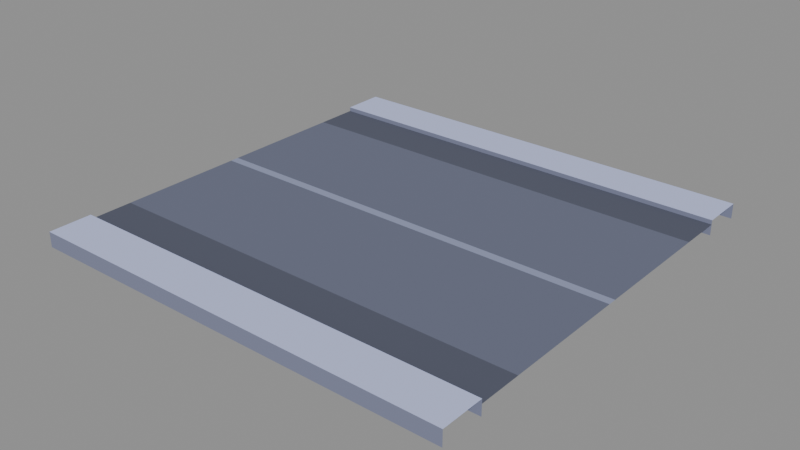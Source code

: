 # Source: road-straight.blend  (saved by Blender 5.2.45; exported with 4.5.12 LTS)
import bpy
from mathutils import Matrix  # noqa: F401  (used for matrix-valued properties, if any)

bpy.ops.wm.read_factory_settings(use_empty=True)
scene = bpy.context.scene
scene.name = 'Scene'

# ---- images (referenced by path relative to the original .blend; pixels are not part of the script)
import os
ASSET_DIR = os.environ.get("B2B_ASSET_DIR", "")  # directory of the original .blend (textures are referenced by path, not embedded)
HERE = os.path.dirname(os.path.abspath(__file__))  # packed textures are extracted next to this script under _unpacked/

def load_image(name, relpath, width, height, colorspace="sRGB"):
    """Load a texture the original file referenced (path relative to the .blend, or extracted next to this script)."""
    p = next((c for c in (os.path.join(HERE, relpath), os.path.join(ASSET_DIR, relpath)) if relpath and os.path.exists(c)), "")
    if p:
        img = bpy.data.images.load(p, check_existing=True)
        img.name = name
    else:  # same state as the original file: an image datablock whose file is absent (Cycles renders it pink)
        img = bpy.data.images.new(name, width, height)
        img.source = "FILE"
        img.filepath = "//" + (relpath or name)
    img.colorspace_settings.name = colorspace
    return img
img_colormap_png = load_image('colormap.png', '_unpacked/colormap.7f203e70.png', 64, 64, 'sRGB')

# ---- materials (node trees are filled in below, after node groups)
mat_colormap = bpy.data.materials.new('colormap')

# ---- material node trees
mat_colormap.use_nodes = True; mat_colormap.node_tree.nodes.clear()
_N = mat_colormap.node_tree.nodes; _L = mat_colormap.node_tree.links
n0 = _N.new('ShaderNodeBsdfPrincipled'); n0.name = 'Principled BSDF'; n0.location = (-200, 100)
n0.inputs[2].default_value = 1.0
n0.inputs[10].default_value = 0.005
n1 = _N.new('ShaderNodeOutputMaterial'); n1.name = 'Material Output'; n1.location = (200, 100)
n2 = _N.new('ShaderNodeTexImage'); n2.name = 'Image Texture'; n2.location = (0, 0)
n2.image = img_colormap_png
_L.new(n0.outputs[0], n1.inputs[0])
_L.new(n2.outputs[0], n0.inputs[0])
n1.is_active_output = True

# ---- meshes
me_road_straight = bpy.data.meshes.new('road-straight')
me_road_straight.from_pydata([(-0.5, -0.5, 0.02), (0.5, -0.5, 0.02), (0.5, -0.4, 0.02), (-0.5, -0.4, 0.02), (-0.5, -0.4, 0.01), (0.5, -0.4, 0.01), (0.5, -0.3, 0.01), (-0.5, -0.3, 0.01), (0.5, -0.01, 0.01), (-0.5, -0.01, 0.01), (0.5, 0.01, 0.01), (-0.5, 0.01, 0.01), (0.5, 0.3, 0.01), (-0.5, 0.3, 0.01), (0.5, 0.4, 0.01), (-0.5, 0.4, 0.01), (-0.5, 0.4, 0.02), (0.5, 0.4, 0.02), (0.5, 0.5, 0.02), (-0.5, 0.5, 0.02), (-0.5, -0.5, -0.015), (0.5, -0.5, -0.015), (-0.5, -0.4, -0.015), (0.5, -0.4, -0.015), (-0.5, 0.4, -0.015), (0.5, 0.4, -0.015), (-0.5, 0.5, -0.015), (0.5, 0.5, -0.015)], [], [(0, 1, 2, 3), (4, 5, 6, 7), (7, 6, 8, 9), (9, 8, 10, 11), (11, 10, 12, 13), (13, 12, 14, 15), (16, 17, 18, 19), (20, 21, 1, 0), (3, 2, 23, 22), (24, 25, 17, 16), (19, 18, 27, 26)])
_uv = me_road_straight.uv_layers.new(name='UVMap')
_uv.uv.foreach_set('vector', [0.875, 0.875, 0.875, 0.875, 0.875, 0.875, 0.875, 0.875, 0.125, 0.875, 0.125, 0.875, 0.125, 0.875, 0.125, 0.875, 0.375, 0.875, 0.375, 0.875, 0.375, 0.875, 0.375, 0.875, 0.625, 0.875, 0.625, 0.875, 0.625, 0.875, 0.625, 0.875, 0.375, 0.875, 0.375, 0.875, 0.375, 0.875, 0.375, 0.875, 0.125, 0.875, 0.125, 0.875, 0.125, 0.875, 0.125, 0.875, 0.875, 0.875, 0.875, 0.875, 0.875, 0.875, 0.875, 0.875, 0.125, 0.625, 0.125, 0.625, 0.125, 0.625, 0.125, 0.625, 0.125, 0.625, 0.125, 0.625, 0.125, 0.625, 0.125, 0.625, 0.125, 0.625, 0.125, 0.625, 0.125, 0.625, 0.125, 0.625, 0.125, 0.625, 0.125, 0.625, 0.125, 0.625, 0.125, 0.625])
me_road_straight.materials.append(mat_colormap)
me_road_straight.update()

# ---- objects
ob_road_straight = bpy.data.objects.new('road-straight', me_road_straight)

# ---- transforms, parenting, visibility, modifiers, constraints
ob_road_straight.location = (0.0, 0.0, 0.0)

# ---- collection membership
scene.collection.objects.link(ob_road_straight)

# ---- scene / render settings (as saved in the file)
scene.frame_start = 1; scene.frame_end = 250; scene.frame_set(1)
scene.render.engine = 'BLENDER_EEVEE_NEXT'
scene.render.bake_bias = 0.0
scene.render.bake_samples = 0
scene.render.compositor_device = 'GPU'
scene.eevee.use_volume_custom_range = False
scene.eevee.fast_gi_thickness_near = 0.1
scene.eevee.fast_gi_thickness_far = 0.0
scene.eevee.ray_tracing_options.screen_trace_thickness = 0.1
bpy.context.view_layer.update()

# ---- added for rendering (the .blend has no active camera and no usable light): camera, sun + grey world if the file has none
cam_auto = bpy.data.cameras.new('AutoCamera')
cam_auto.lens = 50.0
cam_auto.sensor_width = 36.0
cam_auto.clip_end = 1000.0
ob_auto_camera = bpy.data.objects.new('AutoCamera', cam_auto)
scene.collection.objects.link(ob_auto_camera)
ob_auto_camera.location = (1.30887, -1.57064, 1.04959)
ob_auto_camera.rotation_euler = (1.09748, -7.21219e-08, 0.694738)
scene.camera = ob_auto_camera
light_auto_sun = bpy.data.lights.new('AutoSun', 'SUN')
light_auto_sun.energy = 3.0
light_auto_sun.angle = 0.0523599
ob_auto_sun = bpy.data.objects.new('AutoSun', light_auto_sun)
scene.collection.objects.link(ob_auto_sun)
ob_auto_sun.rotation_euler = (0.872665, 0.174533, 0.523599)
if scene.world is None:
    world_auto = bpy.data.worlds.new('AutoWorld')
    world_auto.color = (0.3, 0.3, 0.3)
    scene.world = world_auto
bpy.context.view_layer.update()
